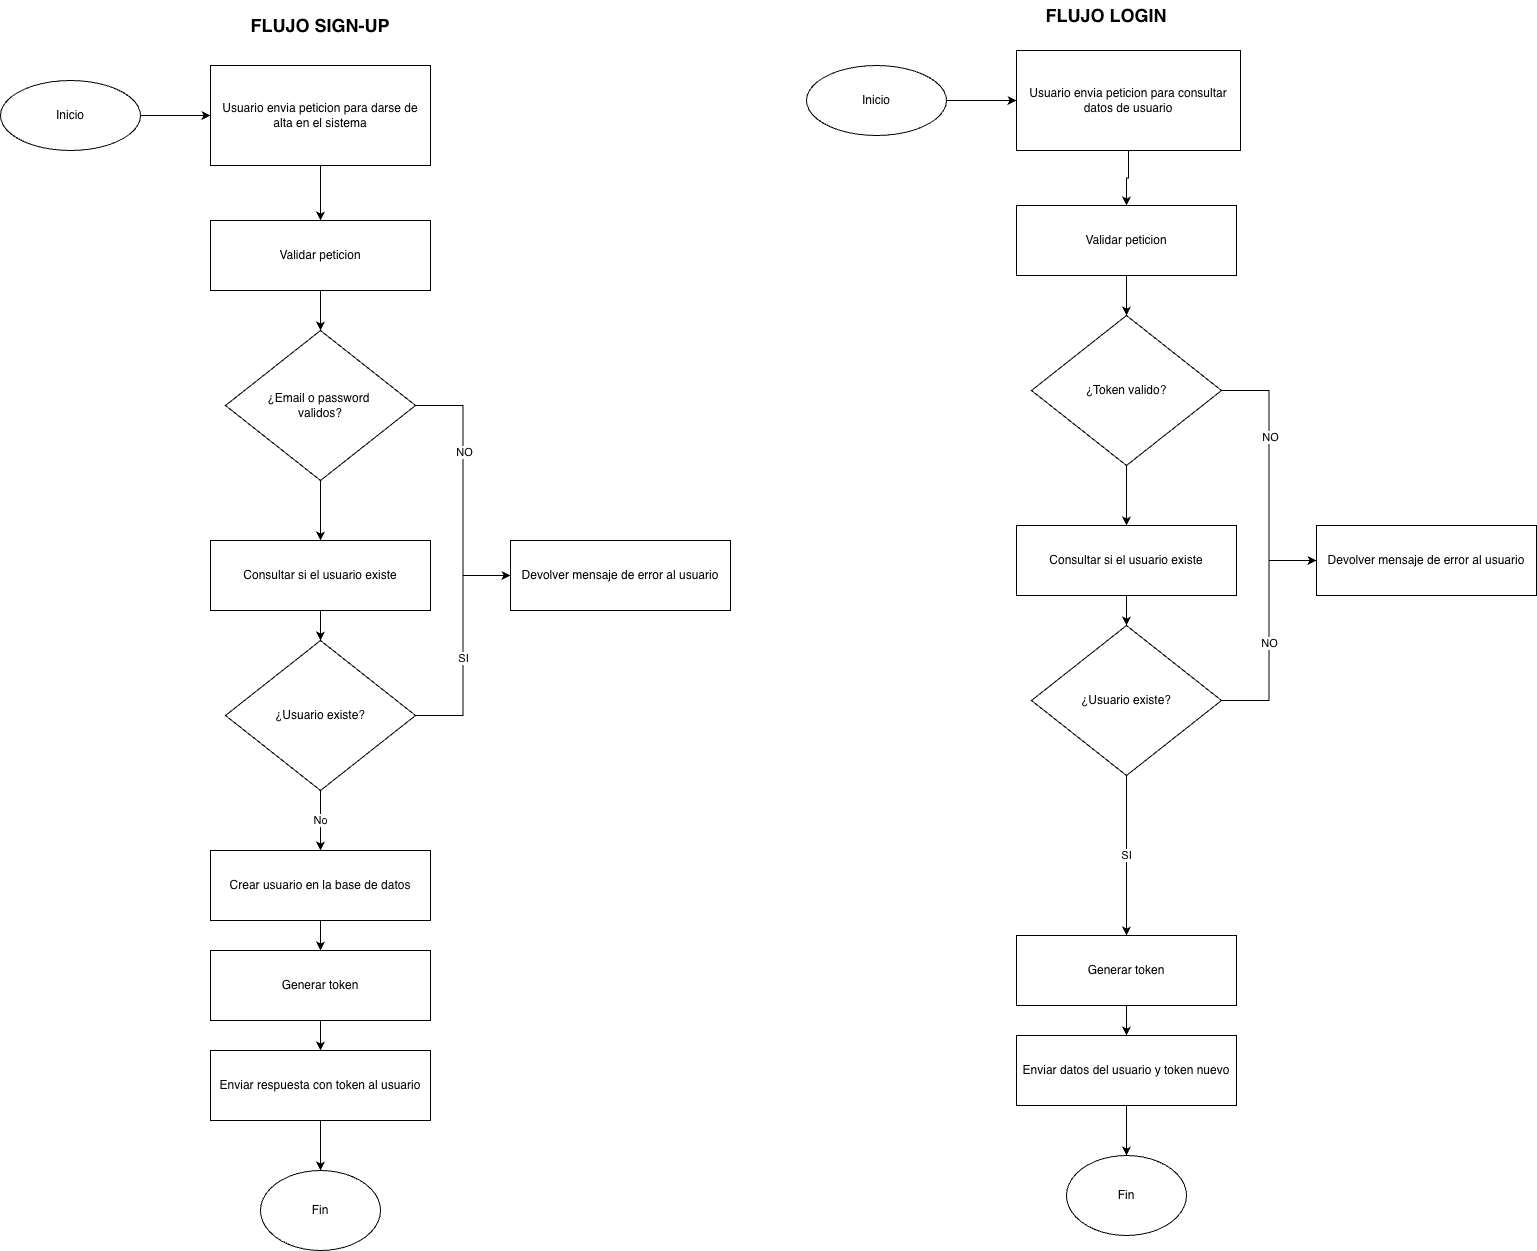

The diagram above was exported from draw.io. Its source (the exported page's mxGraphModel, read from the mxfile embedded in the PNG):
<mxGraphModel dx="1234" dy="790" grid="1" gridSize="10" guides="1" tooltips="1" connect="1" arrows="1" fold="1" page="1" pageScale="1" pageWidth="827" pageHeight="1169" math="0" shadow="0">
  <root>
    <mxCell id="0" />
    <mxCell id="1" parent="0" />
    <mxCell id="7GAQzBTp5kBF-1HSCtlN-4" style="edgeStyle=orthogonalEdgeStyle;rounded=0;orthogonalLoop=1;jettySize=auto;html=1;exitX=1;exitY=0.5;exitDx=0;exitDy=0;entryX=0;entryY=0.5;entryDx=0;entryDy=0;" edge="1" parent="1" source="7GAQzBTp5kBF-1HSCtlN-1" target="7GAQzBTp5kBF-1HSCtlN-3">
      <mxGeometry relative="1" as="geometry" />
    </mxCell>
    <mxCell id="7GAQzBTp5kBF-1HSCtlN-1" value="Inicio" style="ellipse;whiteSpace=wrap;html=1;" vertex="1" parent="1">
      <mxGeometry x="70" y="90" width="140" height="70" as="geometry" />
    </mxCell>
    <mxCell id="7GAQzBTp5kBF-1HSCtlN-7" style="edgeStyle=orthogonalEdgeStyle;rounded=0;orthogonalLoop=1;jettySize=auto;html=1;exitX=0.5;exitY=1;exitDx=0;exitDy=0;entryX=0.5;entryY=0;entryDx=0;entryDy=0;" edge="1" parent="1" source="7GAQzBTp5kBF-1HSCtlN-3" target="7GAQzBTp5kBF-1HSCtlN-5">
      <mxGeometry relative="1" as="geometry" />
    </mxCell>
    <mxCell id="7GAQzBTp5kBF-1HSCtlN-3" value="Usuario envia peticion para darse de alta en el sistema" style="html=1;whiteSpace=wrap;" vertex="1" parent="1">
      <mxGeometry x="280" y="75" width="220" height="100" as="geometry" />
    </mxCell>
    <mxCell id="7GAQzBTp5kBF-1HSCtlN-9" style="edgeStyle=orthogonalEdgeStyle;rounded=0;orthogonalLoop=1;jettySize=auto;html=1;exitX=0.5;exitY=1;exitDx=0;exitDy=0;entryX=0.5;entryY=0;entryDx=0;entryDy=0;" edge="1" parent="1" source="7GAQzBTp5kBF-1HSCtlN-5" target="7GAQzBTp5kBF-1HSCtlN-8">
      <mxGeometry relative="1" as="geometry" />
    </mxCell>
    <mxCell id="7GAQzBTp5kBF-1HSCtlN-5" value="Validar peticion" style="html=1;whiteSpace=wrap;" vertex="1" parent="1">
      <mxGeometry x="280" y="230" width="220" height="70" as="geometry" />
    </mxCell>
    <mxCell id="7GAQzBTp5kBF-1HSCtlN-11" style="edgeStyle=orthogonalEdgeStyle;rounded=0;orthogonalLoop=1;jettySize=auto;html=1;exitX=1;exitY=0.5;exitDx=0;exitDy=0;entryX=0;entryY=0.5;entryDx=0;entryDy=0;" edge="1" parent="1" source="7GAQzBTp5kBF-1HSCtlN-8" target="7GAQzBTp5kBF-1HSCtlN-10">
      <mxGeometry relative="1" as="geometry" />
    </mxCell>
    <mxCell id="7GAQzBTp5kBF-1HSCtlN-12" value="NO" style="edgeLabel;html=1;align=center;verticalAlign=middle;resizable=0;points=[];" vertex="1" connectable="0" parent="7GAQzBTp5kBF-1HSCtlN-11">
      <mxGeometry x="-0.2889" y="1" relative="1" as="geometry">
        <mxPoint as="offset" />
      </mxGeometry>
    </mxCell>
    <mxCell id="7GAQzBTp5kBF-1HSCtlN-14" style="edgeStyle=orthogonalEdgeStyle;rounded=0;orthogonalLoop=1;jettySize=auto;html=1;exitX=0.5;exitY=1;exitDx=0;exitDy=0;entryX=0.5;entryY=0;entryDx=0;entryDy=0;" edge="1" parent="1" source="7GAQzBTp5kBF-1HSCtlN-8" target="7GAQzBTp5kBF-1HSCtlN-13">
      <mxGeometry relative="1" as="geometry" />
    </mxCell>
    <mxCell id="7GAQzBTp5kBF-1HSCtlN-8" value="¿Email o password&amp;nbsp;&lt;div&gt;validos?&lt;/div&gt;" style="rhombus;whiteSpace=wrap;html=1;" vertex="1" parent="1">
      <mxGeometry x="295" y="340" width="190" height="150" as="geometry" />
    </mxCell>
    <mxCell id="7GAQzBTp5kBF-1HSCtlN-10" value="Devolver mensaje de error al usuario" style="html=1;whiteSpace=wrap;" vertex="1" parent="1">
      <mxGeometry x="580" y="550" width="220" height="70" as="geometry" />
    </mxCell>
    <mxCell id="7GAQzBTp5kBF-1HSCtlN-18" style="edgeStyle=orthogonalEdgeStyle;rounded=0;orthogonalLoop=1;jettySize=auto;html=1;exitX=0.5;exitY=1;exitDx=0;exitDy=0;entryX=0.5;entryY=0;entryDx=0;entryDy=0;" edge="1" parent="1" source="7GAQzBTp5kBF-1HSCtlN-13" target="7GAQzBTp5kBF-1HSCtlN-17">
      <mxGeometry relative="1" as="geometry" />
    </mxCell>
    <mxCell id="7GAQzBTp5kBF-1HSCtlN-13" value="Consultar si el usuario existe" style="html=1;whiteSpace=wrap;" vertex="1" parent="1">
      <mxGeometry x="280" y="550" width="220" height="70" as="geometry" />
    </mxCell>
    <mxCell id="7GAQzBTp5kBF-1HSCtlN-24" style="edgeStyle=orthogonalEdgeStyle;rounded=0;orthogonalLoop=1;jettySize=auto;html=1;exitX=0.5;exitY=1;exitDx=0;exitDy=0;entryX=0.5;entryY=0;entryDx=0;entryDy=0;" edge="1" parent="1" source="7GAQzBTp5kBF-1HSCtlN-15" target="7GAQzBTp5kBF-1HSCtlN-23">
      <mxGeometry relative="1" as="geometry" />
    </mxCell>
    <mxCell id="7GAQzBTp5kBF-1HSCtlN-15" value="Crear usuario en la base de datos" style="html=1;whiteSpace=wrap;" vertex="1" parent="1">
      <mxGeometry x="280" y="860" width="220" height="70" as="geometry" />
    </mxCell>
    <mxCell id="7GAQzBTp5kBF-1HSCtlN-19" value="No" style="edgeStyle=orthogonalEdgeStyle;rounded=0;orthogonalLoop=1;jettySize=auto;html=1;exitX=0.5;exitY=1;exitDx=0;exitDy=0;entryX=0.5;entryY=0;entryDx=0;entryDy=0;" edge="1" parent="1" source="7GAQzBTp5kBF-1HSCtlN-17" target="7GAQzBTp5kBF-1HSCtlN-15">
      <mxGeometry relative="1" as="geometry" />
    </mxCell>
    <mxCell id="7GAQzBTp5kBF-1HSCtlN-21" style="edgeStyle=orthogonalEdgeStyle;rounded=0;orthogonalLoop=1;jettySize=auto;html=1;exitX=1;exitY=0.5;exitDx=0;exitDy=0;entryX=0;entryY=0.5;entryDx=0;entryDy=0;" edge="1" parent="1" source="7GAQzBTp5kBF-1HSCtlN-17" target="7GAQzBTp5kBF-1HSCtlN-10">
      <mxGeometry relative="1" as="geometry" />
    </mxCell>
    <mxCell id="7GAQzBTp5kBF-1HSCtlN-22" value="SI" style="edgeLabel;html=1;align=center;verticalAlign=middle;resizable=0;points=[];" vertex="1" connectable="0" parent="7GAQzBTp5kBF-1HSCtlN-21">
      <mxGeometry x="-0.095" y="1" relative="1" as="geometry">
        <mxPoint x="1" y="1" as="offset" />
      </mxGeometry>
    </mxCell>
    <mxCell id="7GAQzBTp5kBF-1HSCtlN-17" value="¿Usuario existe?" style="rhombus;whiteSpace=wrap;html=1;" vertex="1" parent="1">
      <mxGeometry x="295" y="650" width="190" height="150" as="geometry" />
    </mxCell>
    <mxCell id="7GAQzBTp5kBF-1HSCtlN-26" style="edgeStyle=orthogonalEdgeStyle;rounded=0;orthogonalLoop=1;jettySize=auto;html=1;exitX=0.5;exitY=1;exitDx=0;exitDy=0;entryX=0.5;entryY=0;entryDx=0;entryDy=0;" edge="1" parent="1" source="7GAQzBTp5kBF-1HSCtlN-23" target="7GAQzBTp5kBF-1HSCtlN-25">
      <mxGeometry relative="1" as="geometry" />
    </mxCell>
    <mxCell id="7GAQzBTp5kBF-1HSCtlN-23" value="Generar token" style="html=1;whiteSpace=wrap;" vertex="1" parent="1">
      <mxGeometry x="280" y="960" width="220" height="70" as="geometry" />
    </mxCell>
    <mxCell id="7GAQzBTp5kBF-1HSCtlN-28" style="edgeStyle=orthogonalEdgeStyle;rounded=0;orthogonalLoop=1;jettySize=auto;html=1;exitX=0.5;exitY=1;exitDx=0;exitDy=0;entryX=0.5;entryY=0;entryDx=0;entryDy=0;" edge="1" parent="1" source="7GAQzBTp5kBF-1HSCtlN-25" target="7GAQzBTp5kBF-1HSCtlN-27">
      <mxGeometry relative="1" as="geometry" />
    </mxCell>
    <mxCell id="7GAQzBTp5kBF-1HSCtlN-25" value="Enviar respuesta con token al usuario" style="html=1;whiteSpace=wrap;" vertex="1" parent="1">
      <mxGeometry x="280" y="1060" width="220" height="70" as="geometry" />
    </mxCell>
    <mxCell id="7GAQzBTp5kBF-1HSCtlN-27" value="Fin" style="ellipse;whiteSpace=wrap;html=1;" vertex="1" parent="1">
      <mxGeometry x="330" y="1180" width="120" height="80" as="geometry" />
    </mxCell>
    <mxCell id="7GAQzBTp5kBF-1HSCtlN-29" style="edgeStyle=orthogonalEdgeStyle;rounded=0;orthogonalLoop=1;jettySize=auto;html=1;exitX=1;exitY=0.5;exitDx=0;exitDy=0;entryX=0;entryY=0.5;entryDx=0;entryDy=0;" edge="1" parent="1" source="7GAQzBTp5kBF-1HSCtlN-30" target="7GAQzBTp5kBF-1HSCtlN-32">
      <mxGeometry relative="1" as="geometry" />
    </mxCell>
    <mxCell id="7GAQzBTp5kBF-1HSCtlN-30" value="Inicio" style="ellipse;whiteSpace=wrap;html=1;" vertex="1" parent="1">
      <mxGeometry x="876" y="75" width="140" height="70" as="geometry" />
    </mxCell>
    <mxCell id="7GAQzBTp5kBF-1HSCtlN-31" style="edgeStyle=orthogonalEdgeStyle;rounded=0;orthogonalLoop=1;jettySize=auto;html=1;exitX=0.5;exitY=1;exitDx=0;exitDy=0;entryX=0.5;entryY=0;entryDx=0;entryDy=0;" edge="1" parent="1" source="7GAQzBTp5kBF-1HSCtlN-32" target="7GAQzBTp5kBF-1HSCtlN-34">
      <mxGeometry relative="1" as="geometry" />
    </mxCell>
    <mxCell id="7GAQzBTp5kBF-1HSCtlN-32" value="Usuario envia peticion para consultar datos de usuario" style="html=1;whiteSpace=wrap;" vertex="1" parent="1">
      <mxGeometry x="1086" y="60" width="224" height="100" as="geometry" />
    </mxCell>
    <mxCell id="7GAQzBTp5kBF-1HSCtlN-33" style="edgeStyle=orthogonalEdgeStyle;rounded=0;orthogonalLoop=1;jettySize=auto;html=1;exitX=0.5;exitY=1;exitDx=0;exitDy=0;entryX=0.5;entryY=0;entryDx=0;entryDy=0;" edge="1" parent="1" source="7GAQzBTp5kBF-1HSCtlN-34" target="7GAQzBTp5kBF-1HSCtlN-38">
      <mxGeometry relative="1" as="geometry" />
    </mxCell>
    <mxCell id="7GAQzBTp5kBF-1HSCtlN-34" value="Validar peticion" style="html=1;whiteSpace=wrap;" vertex="1" parent="1">
      <mxGeometry x="1086" y="215" width="220" height="70" as="geometry" />
    </mxCell>
    <mxCell id="7GAQzBTp5kBF-1HSCtlN-35" style="edgeStyle=orthogonalEdgeStyle;rounded=0;orthogonalLoop=1;jettySize=auto;html=1;exitX=1;exitY=0.5;exitDx=0;exitDy=0;entryX=0;entryY=0.5;entryDx=0;entryDy=0;" edge="1" parent="1" source="7GAQzBTp5kBF-1HSCtlN-38" target="7GAQzBTp5kBF-1HSCtlN-39">
      <mxGeometry relative="1" as="geometry" />
    </mxCell>
    <mxCell id="7GAQzBTp5kBF-1HSCtlN-36" value="NO" style="edgeLabel;html=1;align=center;verticalAlign=middle;resizable=0;points=[];" vertex="1" connectable="0" parent="7GAQzBTp5kBF-1HSCtlN-35">
      <mxGeometry x="-0.2889" y="1" relative="1" as="geometry">
        <mxPoint as="offset" />
      </mxGeometry>
    </mxCell>
    <mxCell id="7GAQzBTp5kBF-1HSCtlN-37" style="edgeStyle=orthogonalEdgeStyle;rounded=0;orthogonalLoop=1;jettySize=auto;html=1;exitX=0.5;exitY=1;exitDx=0;exitDy=0;entryX=0.5;entryY=0;entryDx=0;entryDy=0;" edge="1" parent="1" source="7GAQzBTp5kBF-1HSCtlN-38" target="7GAQzBTp5kBF-1HSCtlN-41">
      <mxGeometry relative="1" as="geometry" />
    </mxCell>
    <mxCell id="7GAQzBTp5kBF-1HSCtlN-38" value="¿Token valido&lt;span style=&quot;background-color: transparent; color: light-dark(rgb(0, 0, 0), rgb(255, 255, 255));&quot;&gt;?&lt;/span&gt;" style="rhombus;whiteSpace=wrap;html=1;" vertex="1" parent="1">
      <mxGeometry x="1101" y="325" width="190" height="150" as="geometry" />
    </mxCell>
    <mxCell id="7GAQzBTp5kBF-1HSCtlN-39" value="Devolver mensaje de error al usuario" style="html=1;whiteSpace=wrap;" vertex="1" parent="1">
      <mxGeometry x="1386" y="535" width="220" height="70" as="geometry" />
    </mxCell>
    <mxCell id="7GAQzBTp5kBF-1HSCtlN-40" style="edgeStyle=orthogonalEdgeStyle;rounded=0;orthogonalLoop=1;jettySize=auto;html=1;exitX=0.5;exitY=1;exitDx=0;exitDy=0;entryX=0.5;entryY=0;entryDx=0;entryDy=0;" edge="1" parent="1" source="7GAQzBTp5kBF-1HSCtlN-41" target="7GAQzBTp5kBF-1HSCtlN-47">
      <mxGeometry relative="1" as="geometry" />
    </mxCell>
    <mxCell id="7GAQzBTp5kBF-1HSCtlN-41" value="Consultar si el usuario existe" style="html=1;whiteSpace=wrap;" vertex="1" parent="1">
      <mxGeometry x="1086" y="535" width="220" height="70" as="geometry" />
    </mxCell>
    <mxCell id="7GAQzBTp5kBF-1HSCtlN-44" value="SI" style="edgeStyle=orthogonalEdgeStyle;rounded=0;orthogonalLoop=1;jettySize=auto;html=1;exitX=0.5;exitY=1;exitDx=0;exitDy=0;entryX=0.5;entryY=0;entryDx=0;entryDy=0;" edge="1" parent="1" source="7GAQzBTp5kBF-1HSCtlN-47" target="7GAQzBTp5kBF-1HSCtlN-49">
      <mxGeometry relative="1" as="geometry">
        <mxPoint x="1196" y="845" as="targetPoint" />
      </mxGeometry>
    </mxCell>
    <mxCell id="7GAQzBTp5kBF-1HSCtlN-45" style="edgeStyle=orthogonalEdgeStyle;rounded=0;orthogonalLoop=1;jettySize=auto;html=1;exitX=1;exitY=0.5;exitDx=0;exitDy=0;entryX=0;entryY=0.5;entryDx=0;entryDy=0;" edge="1" parent="1" source="7GAQzBTp5kBF-1HSCtlN-47" target="7GAQzBTp5kBF-1HSCtlN-39">
      <mxGeometry relative="1" as="geometry" />
    </mxCell>
    <mxCell id="7GAQzBTp5kBF-1HSCtlN-46" value="NO" style="edgeLabel;html=1;align=center;verticalAlign=middle;resizable=0;points=[];" vertex="1" connectable="0" parent="7GAQzBTp5kBF-1HSCtlN-45">
      <mxGeometry x="-0.095" y="1" relative="1" as="geometry">
        <mxPoint x="1" y="1" as="offset" />
      </mxGeometry>
    </mxCell>
    <mxCell id="7GAQzBTp5kBF-1HSCtlN-47" value="¿Usuario existe?" style="rhombus;whiteSpace=wrap;html=1;" vertex="1" parent="1">
      <mxGeometry x="1101" y="635" width="190" height="150" as="geometry" />
    </mxCell>
    <mxCell id="7GAQzBTp5kBF-1HSCtlN-48" style="edgeStyle=orthogonalEdgeStyle;rounded=0;orthogonalLoop=1;jettySize=auto;html=1;exitX=0.5;exitY=1;exitDx=0;exitDy=0;entryX=0.5;entryY=0;entryDx=0;entryDy=0;" edge="1" parent="1" source="7GAQzBTp5kBF-1HSCtlN-49" target="7GAQzBTp5kBF-1HSCtlN-51">
      <mxGeometry relative="1" as="geometry" />
    </mxCell>
    <mxCell id="7GAQzBTp5kBF-1HSCtlN-49" value="Generar token" style="html=1;whiteSpace=wrap;" vertex="1" parent="1">
      <mxGeometry x="1086" y="945" width="220" height="70" as="geometry" />
    </mxCell>
    <mxCell id="7GAQzBTp5kBF-1HSCtlN-50" style="edgeStyle=orthogonalEdgeStyle;rounded=0;orthogonalLoop=1;jettySize=auto;html=1;exitX=0.5;exitY=1;exitDx=0;exitDy=0;entryX=0.5;entryY=0;entryDx=0;entryDy=0;" edge="1" parent="1" source="7GAQzBTp5kBF-1HSCtlN-51" target="7GAQzBTp5kBF-1HSCtlN-52">
      <mxGeometry relative="1" as="geometry" />
    </mxCell>
    <mxCell id="7GAQzBTp5kBF-1HSCtlN-51" value="Enviar datos del usuario y token nuevo" style="html=1;whiteSpace=wrap;" vertex="1" parent="1">
      <mxGeometry x="1086" y="1045" width="220" height="70" as="geometry" />
    </mxCell>
    <mxCell id="7GAQzBTp5kBF-1HSCtlN-52" value="Fin" style="ellipse;whiteSpace=wrap;html=1;" vertex="1" parent="1">
      <mxGeometry x="1136" y="1165" width="120" height="80" as="geometry" />
    </mxCell>
    <mxCell id="7GAQzBTp5kBF-1HSCtlN-53" value="FLUJO SIGN-UP" style="text;html=1;whiteSpace=wrap;strokeColor=none;fillColor=none;align=center;verticalAlign=middle;rounded=0;fontStyle=1;fontSize=18;" vertex="1" parent="1">
      <mxGeometry x="230" y="20" width="320" height="30" as="geometry" />
    </mxCell>
    <mxCell id="7GAQzBTp5kBF-1HSCtlN-54" value="FLUJO LOGIN" style="text;html=1;whiteSpace=wrap;strokeColor=none;fillColor=none;align=center;verticalAlign=middle;rounded=0;fontStyle=1;fontSize=18;" vertex="1" parent="1">
      <mxGeometry x="1016" y="10" width="320" height="30" as="geometry" />
    </mxCell>
  </root>
</mxGraphModel>